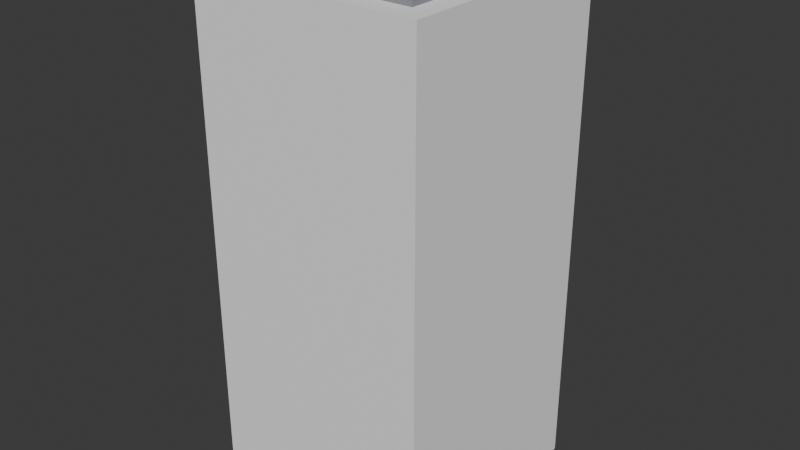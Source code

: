 # Source: ELD_PURIFICADOR_v01.blend  (saved by Blender 4.2.66; exported with 4.5.12 LTS)
import bpy
from mathutils import Matrix  # noqa: F401  (used for matrix-valued properties, if any)

bpy.ops.wm.read_factory_settings(use_empty=True)
scene = bpy.context.scene
scene.name = 'Scene'

# ---- collections
col_collection = bpy.data.collections.new('Collection'); scene.collection.children.link(col_collection)

# ---- materials (node trees are filled in below, after node groups)
mat_polyroom_pbr = bpy.data.materials.new('Polyroom_PBR')

# ---- material node trees
mat_polyroom_pbr.use_nodes = True; mat_polyroom_pbr.node_tree.nodes.clear()
_N = mat_polyroom_pbr.node_tree.nodes; _L = mat_polyroom_pbr.node_tree.links
n0 = _N.new('ShaderNodeOutputMaterial'); n0.name = 'Material Output'; n0.location = (300, 0)
n1 = _N.new('ShaderNodeBsdfPrincipled'); n1.name = 'Principled BSDF'; n1.location = (0, 0)
n1.inputs[2].default_value = 0.8
n2 = _N.new('ShaderNodeVertexColor'); n2.name = 'Color Attribute'; n2.location = (-300, 0)
n2.layer_name = 'Color'
_L.new(n2.outputs[0], n1.inputs[0])
_L.new(n1.outputs[0], n0.inputs[0])
n0.is_active_output = True

# ---- world
world_world = bpy.data.worlds.new('World'); scene.world = world_world
world_world.use_nodes = True; world_world.node_tree.nodes.clear()
_N = world_world.node_tree.nodes; _L = world_world.node_tree.links
n0 = _N.new('ShaderNodeOutputWorld'); n0.name = 'World Output'; n0.location = (300, 300)
n1 = _N.new('ShaderNodeBackground'); n1.name = 'Background'; n1.location = (10, 300)
n1.inputs[0].default_value = (0.05088, 0.05088, 0.05088, 1.0)
_L.new(n1.outputs[0], n0.inputs[0])
n0.is_active_output = True
world_world.color = (0.05088, 0.05088, 0.05088)
world_world.sun_shadow_jitter_overblur = 0.0

# ---- meshes
me_eld_purificador_v01 = bpy.data.meshes.new('ELD_PURIFICADOR_v01')
me_eld_purificador_v01.from_pydata([(-0.16, -0.1675, 0.0), (-0.16, -0.1675, 0.7), (-0.16, 0.1525, 0.0), (-0.16, 0.1525, 0.7), (0.16, -0.1675, 0.0), (0.16, -0.1675, 0.7), (0.16, 0.1525, 0.0), (0.16, 0.1525, 0.7), (-0.11, 0.1475, 0.08), (-0.11, 0.1475, 0.56), (-0.11, 0.1675, 0.08), (-0.11, 0.1675, 0.56), (0.11, 0.1475, 0.08), (0.11, 0.1475, 0.56), (0.11, 0.1675, 0.08), (0.11, 0.1675, 0.56), (-0.06, 0.1475, 0.55), (-0.06, 0.1475, 0.61), (-0.06, 0.1675, 0.55), (-0.06, 0.1675, 0.61), (0.06, 0.1475, 0.55), (0.06, 0.1475, 0.61), (0.06, 0.1675, 0.55), (0.06, 0.1675, 0.61), (-0.13, -0.1375, 0.7), (-0.13, -0.1375, 0.73), (-0.13, 0.1225, 0.7), (-0.13, 0.1225, 0.73), (0.13, -0.1375, 0.7), (0.13, -0.1375, 0.73), (0.13, 0.1225, 0.7), (0.13, 0.1225, 0.73), (-0.13, -0.1375, 0.0), (-0.13, -0.1375, 0.04), (-0.13, -0.0775, 0.0), (-0.13, -0.0775, 0.04), (-0.07, -0.1375, 0.0), (-0.07, -0.1375, 0.04), (-0.07, -0.0775, 0.0), (-0.07, -0.0775, 0.04), (0.07, -0.1375, 0.0), (0.07, -0.1375, 0.04), (0.07, -0.0775, 0.0), (0.07, -0.0775, 0.04), (0.13, -0.1375, 0.0), (0.13, -0.1375, 0.04), (0.13, -0.0775, 0.0), (0.13, -0.0775, 0.04), (-0.13, 0.0625, 0.0), (-0.13, 0.0625, 0.04), (-0.13, 0.1225, 0.0), (-0.13, 0.1225, 0.04), (-0.07, 0.0625, 0.0), (-0.07, 0.0625, 0.04), (-0.07, 0.1225, 0.0), (-0.07, 0.1225, 0.04), (0.07, 0.0625, 0.0), (0.07, 0.0625, 0.04), (0.07, 0.1225, 0.0), (0.07, 0.1225, 0.04), (0.13, 0.0625, 0.0), (0.13, 0.0625, 0.04), (0.13, 0.1225, 0.0), (0.13, 0.1225, 0.04)], [], [(0, 1, 3, 2), (2, 3, 7, 6), (6, 7, 5, 4), (4, 5, 1, 0), (2, 6, 4, 0), (7, 3, 1, 5), (8, 9, 11, 10), (10, 11, 15, 14), (14, 15, 13, 12), (12, 13, 9, 8), (10, 14, 12, 8), (15, 11, 9, 13), (16, 17, 19, 18), (18, 19, 23, 22), (22, 23, 21, 20), (20, 21, 17, 16), (18, 22, 20, 16), (23, 19, 17, 21), (24, 25, 27, 26), (26, 27, 31, 30), (30, 31, 29, 28), (28, 29, 25, 24), (26, 30, 28, 24), (31, 27, 25, 29), (32, 33, 35, 34), (34, 35, 39, 38), (38, 39, 37, 36), (36, 37, 33, 32), (34, 38, 36, 32), (39, 35, 33, 37), (40, 41, 43, 42), (42, 43, 47, 46), (46, 47, 45, 44), (44, 45, 41, 40), (42, 46, 44, 40), (47, 43, 41, 45), (48, 49, 51, 50), (50, 51, 55, 54), (54, 55, 53, 52), (52, 53, 49, 48), (50, 54, 52, 48), (55, 51, 49, 53), (56, 57, 59, 58), (58, 59, 63, 62), (62, 63, 61, 60), (60, 61, 57, 56), (58, 62, 60, 56), (63, 59, 57, 61)])
_uv = me_eld_purificador_v01.uv_layers.new(name='UVMap')
_uv.uv.foreach_set('vector', [0.008338, 0.4959, 0.008338, 0.008338, 0.2312, 0.008338, 0.2312, 0.4959, 0.2479, 0.4959, 0.2479, 0.008338, 0.4708, 0.008338, 0.4708, 0.4959, 0.4874, 0.4959, 0.4874, 0.008338, 0.7103, 0.008338, 0.7103, 0.4959, 0.727, 0.4959, 0.727, 0.008338, 0.9499, 0.008338, 0.9499, 0.4959, 0.571, 0.5126, 0.571, 0.7354, 0.3481, 0.7354, 0.3481, 0.5126, 0.8106, 0.5126, 0.8106, 0.7354, 0.5877, 0.7354, 0.5877, 0.5126, 0.8273, 0.8469, 0.8273, 0.5126, 0.8412, 0.5126, 0.8412, 0.8469, 0.008338, 0.8469, 0.008338, 0.5126, 0.1616, 0.5126, 0.1616, 0.8469, 0.8579, 0.8469, 0.8579, 0.5126, 0.8718, 0.5126, 0.8718, 0.8469, 0.1782, 0.8469, 0.1782, 0.5126, 0.3315, 0.5126, 0.3315, 0.8469, 0.94, 0.5126, 0.94, 0.6658, 0.926, 0.6658, 0.926, 0.5126, 0.94, 0.7103, 0.94, 0.8635, 0.926, 0.8635, 0.926, 0.7103, 0.9665, 0.05013, 0.9665, 0.008338, 0.9805, 0.008338, 0.9805, 0.05013, 0.05013, 0.9471, 0.008338, 0.9471, 0.008338, 0.8635, 0.05013, 0.8635, 0.9665, 0.1086, 0.9665, 0.0668, 0.9805, 0.0668, 0.9805, 0.1086, 0.1086, 0.9471, 0.0668, 0.9471, 0.0668, 0.8635, 0.1086, 0.8635, 0.3146, 0.8635, 0.3146, 0.9471, 0.3007, 0.9471, 0.3007, 0.8635, 0.9706, 0.5126, 0.9706, 0.5961, 0.9566, 0.5961, 0.9566, 0.5126, 0.9094, 0.6936, 0.8885, 0.6936, 0.8885, 0.5126, 0.9094, 0.5126, 0.9094, 0.8914, 0.8885, 0.8914, 0.8885, 0.7103, 0.9094, 0.7103, 0.7646, 0.9332, 0.7437, 0.9332, 0.7437, 0.7521, 0.7646, 0.7521, 0.8021, 0.9332, 0.7812, 0.9332, 0.7812, 0.7521, 0.8021, 0.7521, 0.5292, 0.7521, 0.5292, 0.9332, 0.3481, 0.9332, 0.3481, 0.7521, 0.727, 0.7521, 0.727, 0.9332, 0.5459, 0.9332, 0.5459, 0.7521, 0.8551, 0.9638, 0.8273, 0.9638, 0.8273, 0.922, 0.8551, 0.922, 0.9748, 0.9499, 0.9469, 0.9499, 0.9469, 0.9081, 0.9748, 0.9081, 0.9845, 0.6546, 0.9566, 0.6546, 0.9566, 0.6128, 0.9845, 0.6128, 0.9845, 0.7131, 0.9566, 0.7131, 0.9566, 0.6713, 0.9845, 0.6713, 0.9303, 0.9499, 0.8885, 0.9499, 0.8885, 0.9081, 0.9303, 0.9081, 0.1671, 0.8635, 0.1671, 0.9053, 0.1253, 0.9053, 0.1253, 0.8635, 0.9845, 0.7715, 0.9566, 0.7715, 0.9566, 0.7297, 0.9845, 0.7297, 0.9845, 0.83, 0.9566, 0.83, 0.9566, 0.7882, 0.9845, 0.7882, 0.9845, 0.8885, 0.9566, 0.8885, 0.9566, 0.8467, 0.9845, 0.8467, 0.376, 0.9917, 0.3481, 0.9917, 0.3481, 0.9499, 0.376, 0.9499, 0.2255, 0.8635, 0.2255, 0.9053, 0.1837, 0.9053, 0.1837, 0.8635, 0.1671, 0.9638, 0.1253, 0.9638, 0.1253, 0.922, 0.1671, 0.922, 0.4205, 0.9917, 0.3927, 0.9917, 0.3927, 0.9499, 0.4205, 0.9499, 0.4651, 0.9917, 0.4372, 0.9917, 0.4372, 0.9499, 0.4651, 0.9499, 0.5096, 0.9917, 0.4818, 0.9917, 0.4818, 0.9499, 0.5096, 0.9499, 0.5541, 0.9917, 0.5263, 0.9917, 0.5263, 0.9499, 0.5541, 0.9499, 0.284, 0.8635, 0.284, 0.9053, 0.2422, 0.9053, 0.2422, 0.8635, 0.2255, 0.9638, 0.1837, 0.9638, 0.1837, 0.922, 0.2255, 0.922, 0.5987, 0.9917, 0.5708, 0.9917, 0.5708, 0.9499, 0.5987, 0.9499, 0.6432, 0.9917, 0.6154, 0.9917, 0.6154, 0.9499, 0.6432, 0.9499, 0.8091, 0.9917, 0.7812, 0.9917, 0.7812, 0.9499, 0.8091, 0.9499, 0.7646, 0.9917, 0.7367, 0.9917, 0.7367, 0.9499, 0.7646, 0.9499, 0.284, 0.9638, 0.2422, 0.9638, 0.2422, 0.922, 0.284, 0.922, 0.869, 0.8635, 0.869, 0.9053, 0.8273, 0.9053, 0.8273, 0.8635])
_ca = me_eld_purificador_v01.color_attributes.new('Color', 'FLOAT_COLOR', 'POINT')
_ca.data.foreach_set('color', [0.92, 0.92, 0.93, 1.0, 0.92, 0.92, 0.93, 1.0, 0.92, 0.92, 0.93, 1.0, 0.92, 0.92, 0.93, 1.0, 0.92, 0.92, 0.93, 1.0, 0.92, 0.92, 0.93, 1.0, 0.92, 0.92, 0.93, 1.0, 0.92, 0.92, 0.93, 1.0, 0.25, 0.26, 0.28, 1.0, 0.25, 0.26, 0.28, 1.0, 0.25, 0.26, 0.28, 1.0, 0.25, 0.26, 0.28, 1.0, 0.25, 0.26, 0.28, 1.0, 0.25, 0.26, 0.28, 1.0, 0.25, 0.26, 0.28, 1.0, 0.25, 0.26, 0.28, 1.0, 0.2, 0.7, 0.75, 1.0, 0.2, 0.7, 0.75, 1.0, 0.2, 0.7, 0.75, 1.0, 0.2, 0.7, 0.75, 1.0, 0.2, 0.7, 0.75, 1.0, 0.2, 0.7, 0.75, 1.0, 0.2, 0.7, 0.75, 1.0, 0.2, 0.7, 0.75, 1.0, 0.25, 0.26, 0.28, 1.0, 0.25, 0.26, 0.28, 1.0, 0.25, 0.26, 0.28, 1.0, 0.25, 0.26, 0.28, 1.0, 0.25, 0.26, 0.28, 1.0, 0.25, 0.26, 0.28, 1.0, 0.25, 0.26, 0.28, 1.0, 0.25, 0.26, 0.28, 1.0, 0.07, 0.07, 0.08, 1.0, 0.07, 0.07, 0.08, 1.0, 0.07, 0.07, 0.08, 1.0, 0.07, 0.07, 0.08, 1.0, 0.07, 0.07, 0.08, 1.0, 0.07, 0.07, 0.08, 1.0, 0.07, 0.07, 0.08, 1.0, 0.07, 0.07, 0.08, 1.0, 0.07, 0.07, 0.08, 1.0, 0.07, 0.07, 0.08, 1.0, 0.07, 0.07, 0.08, 1.0, 0.07, 0.07, 0.08, 1.0, 0.07, 0.07, 0.08, 1.0, 0.07, 0.07, 0.08, 1.0, 0.07, 0.07, 0.08, 1.0, 0.07, 0.07, 0.08, 1.0, 0.07, 0.07, 0.08, 1.0, 0.07, 0.07, 0.08, 1.0, 0.07, 0.07, 0.08, 1.0, 0.07, 0.07, 0.08, 1.0, 0.07, 0.07, 0.08, 1.0, 0.07, 0.07, 0.08, 1.0, 0.07, 0.07, 0.08, 1.0, 0.07, 0.07, 0.08, 1.0, 0.07, 0.07, 0.08, 1.0, 0.07, 0.07, 0.08, 1.0, 0.07, 0.07, 0.08, 1.0, 0.07, 0.07, 0.08, 1.0, 0.07, 0.07, 0.08, 1.0, 0.07, 0.07, 0.08, 1.0, 0.07, 0.07, 0.08, 1.0, 0.07, 0.07, 0.08, 1.0])
me_eld_purificador_v01.materials.append(mat_polyroom_pbr)
me_eld_purificador_v01.update()

# ---- objects
ob_eld_purificador_v01 = bpy.data.objects.new('ELD_PURIFICADOR_v01', me_eld_purificador_v01)

# ---- transforms, parenting, visibility, modifiers, constraints
ob_eld_purificador_v01.location = (0.0, 0.0, 0.0)

# ---- collection membership
col_collection.objects.link(ob_eld_purificador_v01)

# ---- scene / render settings (as saved in the file)
scene.frame_start = 1; scene.frame_end = 250; scene.frame_set(1)
scene.render.engine = 'BLENDER_EEVEE_NEXT'
bpy.context.view_layer.update()

# ---- added for rendering (the .blend has no active camera and no usable light): camera, sun
cam_auto = bpy.data.cameras.new('AutoCamera')
cam_auto.lens = 50.0
cam_auto.sensor_width = 36.0
cam_auto.clip_end = 1000.0
ob_auto_camera = bpy.data.objects.new('AutoCamera', cam_auto)
scene.collection.objects.link(ob_auto_camera)
ob_auto_camera.location = (0.799945, -0.959934, 1.00496)
ob_auto_camera.rotation_euler = (1.09748, -7.21219e-08, 0.694738)
scene.camera = ob_auto_camera
light_auto_sun = bpy.data.lights.new('AutoSun', 'SUN')
light_auto_sun.energy = 3.0
light_auto_sun.angle = 0.0523599
ob_auto_sun = bpy.data.objects.new('AutoSun', light_auto_sun)
scene.collection.objects.link(ob_auto_sun)
ob_auto_sun.rotation_euler = (0.872665, 0.174533, 0.523599)
bpy.context.view_layer.update()
